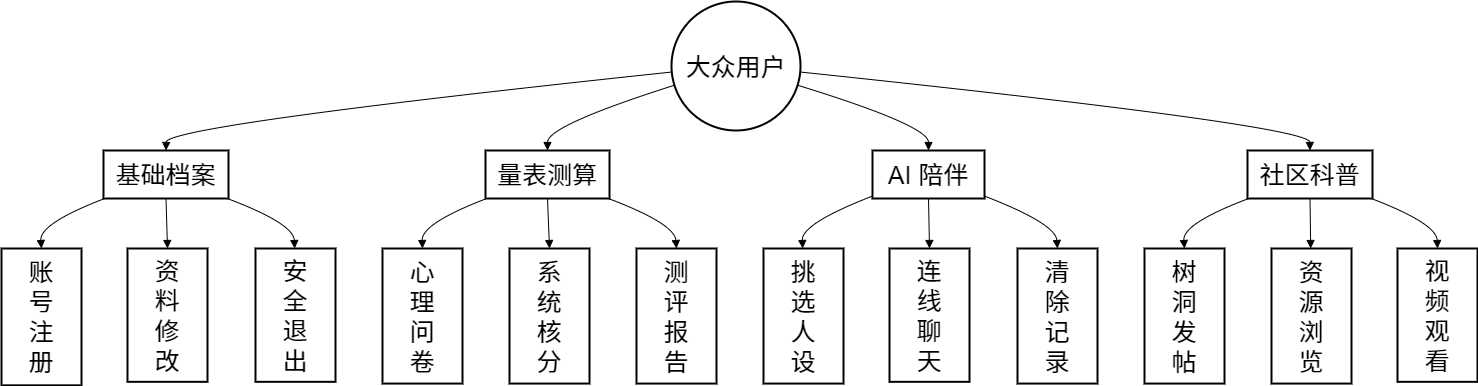

The diagram above was exported from draw.io. Its source (the exported page's mxGraphModel, read from the mxfile embedded in the PNG):
<mxGraphModel dx="2072" dy="1212" grid="1" gridSize="10" guides="1" tooltips="1" connect="1" arrows="1" fold="1" page="1" pageScale="1" pageWidth="827" pageHeight="1169" math="0" shadow="0">
  <root>
    <mxCell id="0" />
    <mxCell id="1" parent="0" />
    <mxCell id="EAJQJRxHjm0GAjveYLYy-43" value="大众用户" style="ellipse;aspect=fixed;strokeWidth=2;whiteSpace=wrap;fontSize=25;" vertex="1" parent="1">
      <mxGeometry x="730" y="70" width="129" height="129" as="geometry" />
    </mxCell>
    <mxCell id="EAJQJRxHjm0GAjveYLYy-44" value="基础档案" style="whiteSpace=wrap;strokeWidth=2;fontSize=25;" vertex="1" parent="1">
      <mxGeometry x="162" y="219" width="125" height="48" as="geometry" />
    </mxCell>
    <mxCell id="EAJQJRxHjm0GAjveYLYy-45" value="量表测算" style="whiteSpace=wrap;strokeWidth=2;fontSize=25;" vertex="1" parent="1">
      <mxGeometry x="544" y="219" width="124" height="48" as="geometry" />
    </mxCell>
    <mxCell id="EAJQJRxHjm0GAjveYLYy-46" value="AI 陪伴" style="whiteSpace=wrap;strokeWidth=2;fontSize=25;" vertex="1" parent="1">
      <mxGeometry x="931" y="219" width="112" height="48" as="geometry" />
    </mxCell>
    <mxCell id="EAJQJRxHjm0GAjveYLYy-47" value="社区科普" style="whiteSpace=wrap;strokeWidth=2;fontSize=25;" vertex="1" parent="1">
      <mxGeometry x="1306" y="219" width="125" height="48" as="geometry" />
    </mxCell>
    <mxCell id="EAJQJRxHjm0GAjveYLYy-48" value="账&#10;号&#10;注&#10;册" style="whiteSpace=wrap;strokeWidth=2;fontSize=25;aspect=fixed;" vertex="1" parent="1">
      <mxGeometry x="60" y="317" width="80" height="136.84" as="geometry" />
    </mxCell>
    <mxCell id="EAJQJRxHjm0GAjveYLYy-49" value="资&#10;料&#10;修&#10;改" style="whiteSpace=wrap;strokeWidth=2;fontSize=25;aspect=fixed;" vertex="1" parent="1">
      <mxGeometry x="186" y="317" width="80" height="133.33" as="geometry" />
    </mxCell>
    <mxCell id="EAJQJRxHjm0GAjveYLYy-50" value="安&#10;全&#10;退&#10;出" style="whiteSpace=wrap;strokeWidth=2;fontSize=25;aspect=fixed;" vertex="1" parent="1">
      <mxGeometry x="314" y="317" width="80" height="133.33" as="geometry" />
    </mxCell>
    <mxCell id="EAJQJRxHjm0GAjveYLYy-51" value="心&#10;理&#10;问&#10;卷" style="whiteSpace=wrap;strokeWidth=2;fontSize=25;aspect=fixed;" vertex="1" parent="1">
      <mxGeometry x="441" y="317" width="80" height="135.06" as="geometry" />
    </mxCell>
    <mxCell id="EAJQJRxHjm0GAjveYLYy-52" value="系&#10;统&#10;核&#10;分" style="whiteSpace=wrap;strokeWidth=2;fontSize=25;aspect=fixed;" vertex="1" parent="1">
      <mxGeometry x="568" y="317" width="80" height="135.06" as="geometry" />
    </mxCell>
    <mxCell id="EAJQJRxHjm0GAjveYLYy-53" value="测&#10;评&#10;报&#10;告" style="whiteSpace=wrap;strokeWidth=2;fontSize=25;aspect=fixed;" vertex="1" parent="1">
      <mxGeometry x="695" y="317" width="80" height="135.06" as="geometry" />
    </mxCell>
    <mxCell id="EAJQJRxHjm0GAjveYLYy-54" value="挑&#10;选&#10;人&#10;设" style="whiteSpace=wrap;strokeWidth=2;fontSize=25;aspect=fixed;" vertex="1" parent="1">
      <mxGeometry x="822" y="317" width="80" height="135.06" as="geometry" />
    </mxCell>
    <mxCell id="EAJQJRxHjm0GAjveYLYy-55" value="连&#10;线&#10;聊&#10;天" style="whiteSpace=wrap;strokeWidth=2;fontSize=25;aspect=fixed;" vertex="1" parent="1">
      <mxGeometry x="948" y="317" width="80" height="133.33" as="geometry" />
    </mxCell>
    <mxCell id="EAJQJRxHjm0GAjveYLYy-56" value="清&#10;除&#10;记&#10;录" style="whiteSpace=wrap;strokeWidth=2;fontSize=25;aspect=fixed;" vertex="1" parent="1">
      <mxGeometry x="1076" y="317" width="80" height="135.06" as="geometry" />
    </mxCell>
    <mxCell id="EAJQJRxHjm0GAjveYLYy-57" value="树&#10;洞&#10;发&#10;帖" style="whiteSpace=wrap;strokeWidth=2;fontSize=25;aspect=fixed;" vertex="1" parent="1">
      <mxGeometry x="1203" y="317" width="80" height="135.06" as="geometry" />
    </mxCell>
    <mxCell id="EAJQJRxHjm0GAjveYLYy-58" value="资&#10;源&#10;浏&#10;览" style="whiteSpace=wrap;strokeWidth=2;fontSize=25;aspect=fixed;" vertex="1" parent="1">
      <mxGeometry x="1330" y="317" width="80" height="135.06" as="geometry" />
    </mxCell>
    <mxCell id="EAJQJRxHjm0GAjveYLYy-59" value="视&#10;频&#10;观&#10;看" style="whiteSpace=wrap;strokeWidth=2;fontSize=25;aspect=fixed;" vertex="1" parent="1">
      <mxGeometry x="1456" y="317" width="80" height="133.33" as="geometry" />
    </mxCell>
    <mxCell id="EAJQJRxHjm0GAjveYLYy-60" value="" style="curved=1;startArrow=none;endArrow=block;exitX=0;exitY=0.56;entryX=0.5;entryY=0;rounded=0;fontSize=25;" edge="1" parent="1" source="EAJQJRxHjm0GAjveYLYy-43" target="EAJQJRxHjm0GAjveYLYy-44">
      <mxGeometry relative="1" as="geometry">
        <Array as="points">
          <mxPoint x="225" y="194" />
        </Array>
      </mxGeometry>
    </mxCell>
    <mxCell id="EAJQJRxHjm0GAjveYLYy-61" value="" style="curved=1;startArrow=none;endArrow=block;exitX=0;exitY=0.67;entryX=0.5;entryY=0;rounded=0;fontSize=25;" edge="1" parent="1" source="EAJQJRxHjm0GAjveYLYy-43" target="EAJQJRxHjm0GAjveYLYy-45">
      <mxGeometry relative="1" as="geometry">
        <Array as="points">
          <mxPoint x="606" y="194" />
        </Array>
      </mxGeometry>
    </mxCell>
    <mxCell id="EAJQJRxHjm0GAjveYLYy-62" value="" style="curved=1;startArrow=none;endArrow=block;exitX=1;exitY=0.67;entryX=0.5;entryY=0;rounded=0;fontSize=25;" edge="1" parent="1" source="EAJQJRxHjm0GAjveYLYy-43" target="EAJQJRxHjm0GAjveYLYy-46">
      <mxGeometry relative="1" as="geometry">
        <Array as="points">
          <mxPoint x="987" y="194" />
        </Array>
      </mxGeometry>
    </mxCell>
    <mxCell id="EAJQJRxHjm0GAjveYLYy-63" value="" style="curved=1;startArrow=none;endArrow=block;exitX=1;exitY=0.56;entryX=0.5;entryY=0;rounded=0;fontSize=25;" edge="1" parent="1" source="EAJQJRxHjm0GAjveYLYy-43" target="EAJQJRxHjm0GAjveYLYy-47">
      <mxGeometry relative="1" as="geometry">
        <Array as="points">
          <mxPoint x="1368" y="194" />
        </Array>
      </mxGeometry>
    </mxCell>
    <mxCell id="EAJQJRxHjm0GAjveYLYy-64" value="" style="curved=1;startArrow=none;endArrow=block;exitX=0;exitY=1.01;entryX=0.5;entryY=0;rounded=0;fontSize=25;" edge="1" parent="1" source="EAJQJRxHjm0GAjveYLYy-44" target="EAJQJRxHjm0GAjveYLYy-48">
      <mxGeometry relative="1" as="geometry">
        <Array as="points">
          <mxPoint x="98" y="292" />
        </Array>
      </mxGeometry>
    </mxCell>
    <mxCell id="EAJQJRxHjm0GAjveYLYy-65" value="" style="curved=1;startArrow=none;endArrow=block;exitX=0.5;exitY=1.01;entryX=0.5;entryY=0;rounded=0;fontSize=25;" edge="1" parent="1" source="EAJQJRxHjm0GAjveYLYy-44" target="EAJQJRxHjm0GAjveYLYy-49">
      <mxGeometry relative="1" as="geometry">
        <Array as="points" />
      </mxGeometry>
    </mxCell>
    <mxCell id="EAJQJRxHjm0GAjveYLYy-66" value="" style="curved=1;startArrow=none;endArrow=block;exitX=1;exitY=1.01;entryX=0.49;entryY=0;rounded=0;fontSize=25;" edge="1" parent="1" source="EAJQJRxHjm0GAjveYLYy-44" target="EAJQJRxHjm0GAjveYLYy-50">
      <mxGeometry relative="1" as="geometry">
        <Array as="points">
          <mxPoint x="352" y="292" />
        </Array>
      </mxGeometry>
    </mxCell>
    <mxCell id="EAJQJRxHjm0GAjveYLYy-67" value="" style="curved=1;startArrow=none;endArrow=block;exitX=0;exitY=1.01;entryX=0.5;entryY=0;rounded=0;fontSize=25;" edge="1" parent="1" source="EAJQJRxHjm0GAjveYLYy-45" target="EAJQJRxHjm0GAjveYLYy-51">
      <mxGeometry relative="1" as="geometry">
        <Array as="points">
          <mxPoint x="480" y="292" />
        </Array>
      </mxGeometry>
    </mxCell>
    <mxCell id="EAJQJRxHjm0GAjveYLYy-68" value="" style="curved=1;startArrow=none;endArrow=block;exitX=0.5;exitY=1.01;entryX=0.5;entryY=0;rounded=0;fontSize=25;" edge="1" parent="1" source="EAJQJRxHjm0GAjveYLYy-45" target="EAJQJRxHjm0GAjveYLYy-52">
      <mxGeometry relative="1" as="geometry">
        <Array as="points" />
      </mxGeometry>
    </mxCell>
    <mxCell id="EAJQJRxHjm0GAjveYLYy-69" value="" style="curved=1;startArrow=none;endArrow=block;exitX=1;exitY=1.01;entryX=0.5;entryY=0;rounded=0;fontSize=25;" edge="1" parent="1" source="EAJQJRxHjm0GAjveYLYy-45" target="EAJQJRxHjm0GAjveYLYy-53">
      <mxGeometry relative="1" as="geometry">
        <Array as="points">
          <mxPoint x="733" y="292" />
        </Array>
      </mxGeometry>
    </mxCell>
    <mxCell id="EAJQJRxHjm0GAjveYLYy-70" value="" style="curved=1;startArrow=none;endArrow=block;exitX=0;exitY=0.95;entryX=0.49;entryY=0;rounded=0;fontSize=25;" edge="1" parent="1" source="EAJQJRxHjm0GAjveYLYy-46" target="EAJQJRxHjm0GAjveYLYy-54">
      <mxGeometry relative="1" as="geometry">
        <Array as="points">
          <mxPoint x="860" y="292" />
        </Array>
      </mxGeometry>
    </mxCell>
    <mxCell id="EAJQJRxHjm0GAjveYLYy-71" value="" style="curved=1;startArrow=none;endArrow=block;exitX=0.5;exitY=1.01;entryX=0.5;entryY=0;rounded=0;fontSize=25;" edge="1" parent="1" source="EAJQJRxHjm0GAjveYLYy-46" target="EAJQJRxHjm0GAjveYLYy-55">
      <mxGeometry relative="1" as="geometry">
        <Array as="points" />
      </mxGeometry>
    </mxCell>
    <mxCell id="EAJQJRxHjm0GAjveYLYy-72" value="" style="curved=1;startArrow=none;endArrow=block;exitX=1;exitY=0.95;entryX=0.5;entryY=0;rounded=0;fontSize=25;" edge="1" parent="1" source="EAJQJRxHjm0GAjveYLYy-46" target="EAJQJRxHjm0GAjveYLYy-56">
      <mxGeometry relative="1" as="geometry">
        <Array as="points">
          <mxPoint x="1114" y="292" />
        </Array>
      </mxGeometry>
    </mxCell>
    <mxCell id="EAJQJRxHjm0GAjveYLYy-73" value="" style="curved=1;startArrow=none;endArrow=block;exitX=0;exitY=1.01;entryX=0.5;entryY=0;rounded=0;fontSize=25;" edge="1" parent="1" source="EAJQJRxHjm0GAjveYLYy-47" target="EAJQJRxHjm0GAjveYLYy-57">
      <mxGeometry relative="1" as="geometry">
        <Array as="points">
          <mxPoint x="1241" y="292" />
        </Array>
      </mxGeometry>
    </mxCell>
    <mxCell id="EAJQJRxHjm0GAjveYLYy-74" value="" style="curved=1;startArrow=none;endArrow=block;exitX=0.5;exitY=1.01;entryX=0.49;entryY=0;rounded=0;fontSize=25;" edge="1" parent="1" source="EAJQJRxHjm0GAjveYLYy-47" target="EAJQJRxHjm0GAjveYLYy-58">
      <mxGeometry relative="1" as="geometry">
        <Array as="points" />
      </mxGeometry>
    </mxCell>
    <mxCell id="EAJQJRxHjm0GAjveYLYy-75" value="" style="curved=1;startArrow=none;endArrow=block;exitX=1;exitY=1.01;entryX=0.5;entryY=0;rounded=0;fontSize=25;" edge="1" parent="1" source="EAJQJRxHjm0GAjveYLYy-47" target="EAJQJRxHjm0GAjveYLYy-59">
      <mxGeometry relative="1" as="geometry">
        <Array as="points">
          <mxPoint x="1495" y="292" />
        </Array>
      </mxGeometry>
    </mxCell>
  </root>
</mxGraphModel>